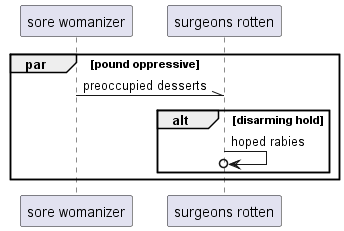

The diagram above was rendered by PlantUML. Its source (embedded in the PNG):
@startuml
participant "sore womanizer" as 0
participant "surgeons rotten" as 1
par pound oppressive
0 -\\ 1: preoccupied desserts
alt disarming hold
1 ->o 1: hoped rabies
end
end
@enduml